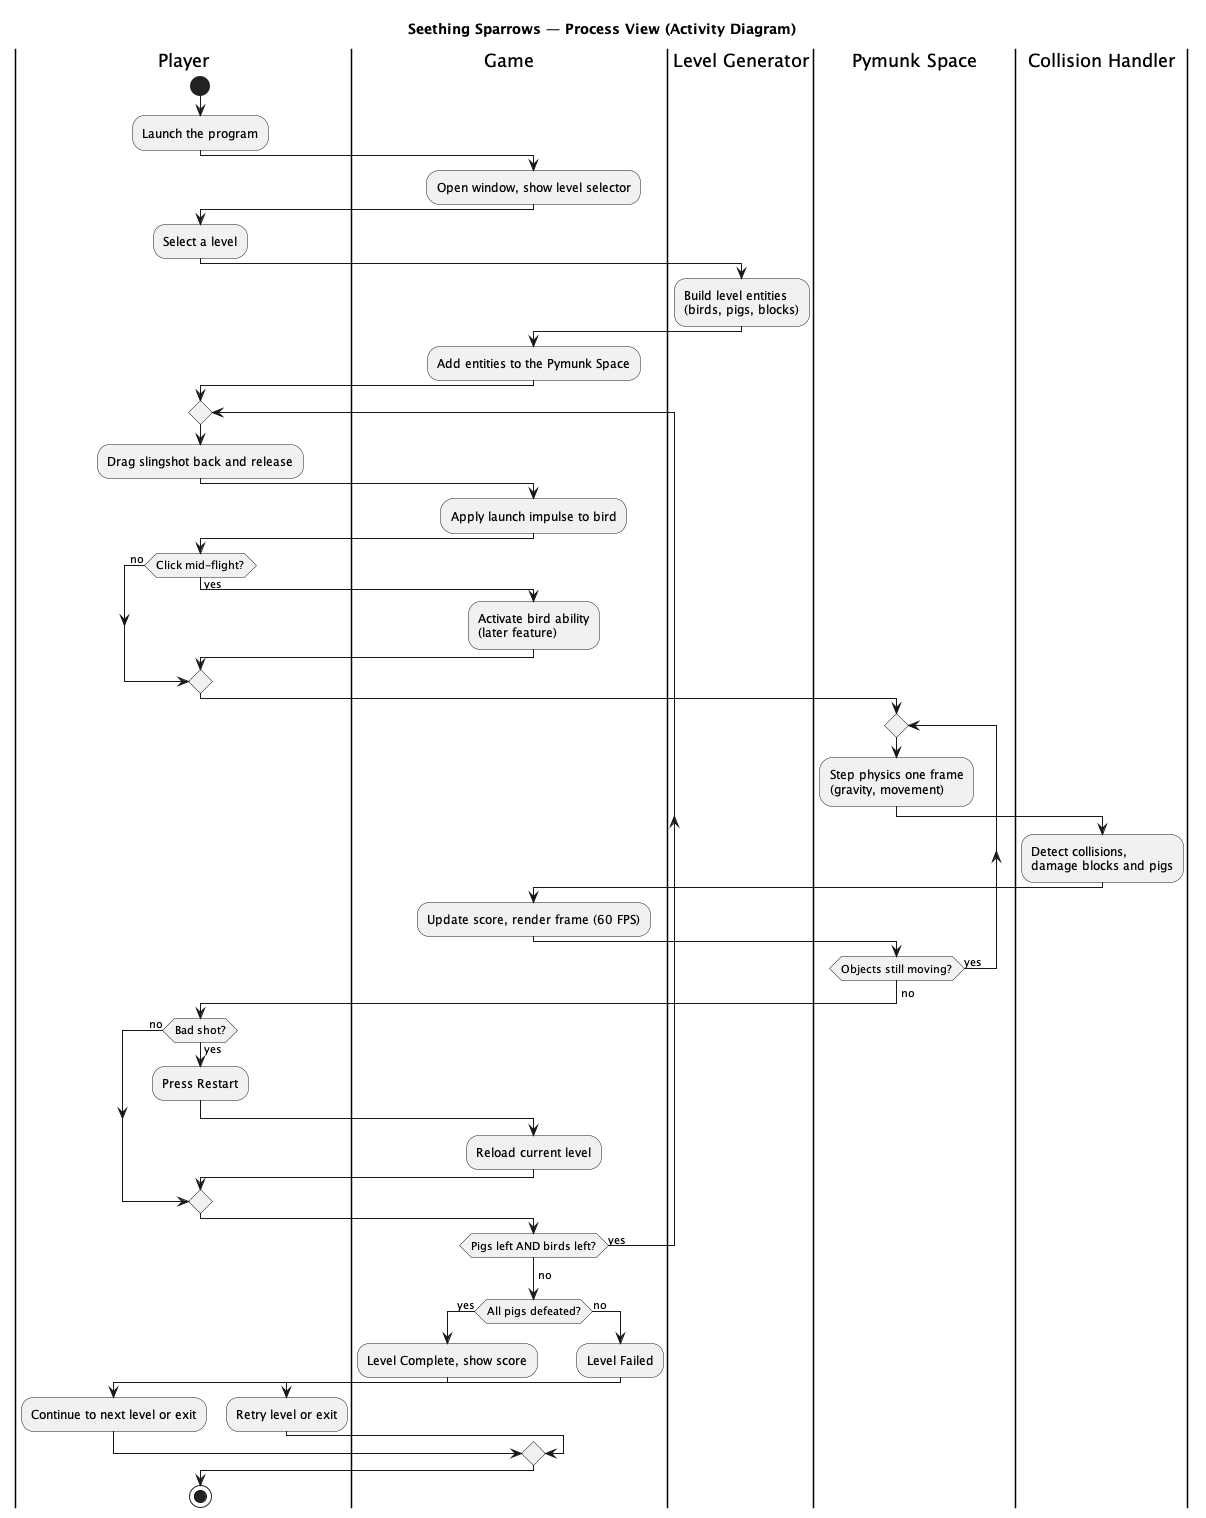

The diagram above was rendered by PlantUML. Its source (embedded in the PNG):
@startuml process
' Seething Sparrows - Process View (4+1)
' Activity diagram: the runtime flow of a play session, split into swimlanes
' by which part of the program does each step. Names match the Scenario and
' Development views (Game, Level Generator, Collision Handler, Pymunk Space).

title Seething Sparrows — Process View (Activity Diagram)

skinparam shadowing false

|Player|
start
:Launch the program;

|Game|
:Open window, show level selector;

|Player|
:Select a level;

|Level Generator|
:Build level entities\n(birds, pigs, blocks);

|Game|
:Add entities to the Pymunk Space;

repeat
  |Player|
  :Drag slingshot back and release;

  |Game|
  :Apply launch impulse to bird;

  |Player|
  if (Click mid-flight?) then (yes)
    |Game|
    :Activate bird ability\n(later feature);
  else (no)
  endif

  |Pymunk Space|
  repeat
    :Step physics one frame\n(gravity, movement);
    |Collision Handler|
    :Detect collisions,\ndamage blocks and pigs;
    |Game|
    :Update score, render frame (60 FPS);
    |Pymunk Space|
  repeat while (Objects still moving?) is (yes)
  ->no;

  |Player|
  if (Bad shot?) then (yes)
    :Press Restart;
    |Game|
    :Reload current level;
  else (no)
  endif

  |Game|
repeat while (Pigs left AND birds left?) is (yes)
->no;

if (All pigs defeated?) then (yes)
  :Level Complete, show score;
  |Player|
  :Continue to next level or exit;
else (no)
  |Game|
  :Level Failed;
  |Player|
  :Retry level or exit;
endif

stop

@enduml